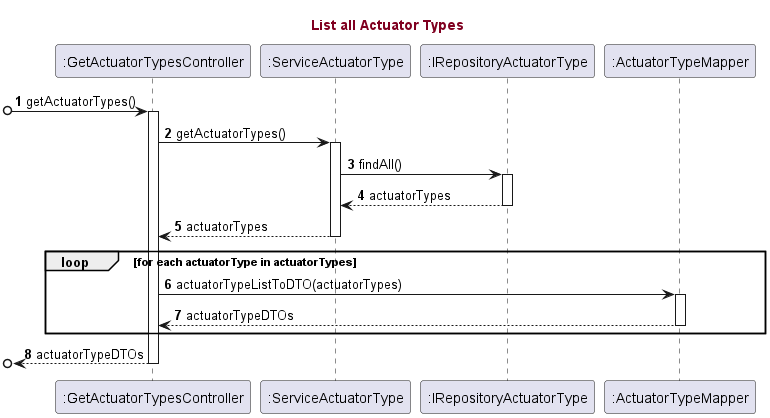

The diagram above was rendered by PlantUML. Its source (embedded in the PNG):
@startuml
'https://plantuml.com/use-case-diagram

title <font color=#800020> List all Actuator Types </font>

autonumber

participant ":GetActuatorTypesController"
participant ":ServiceActuatorType"
participant ":IRepositoryActuatorType"
participant ":ActuatorTypeMapper"


[o-> ":GetActuatorTypesController" : getActuatorTypes()
activate ":GetActuatorTypesController"

":GetActuatorTypesController" -> ":ServiceActuatorType": getActuatorTypes()
activate ":ServiceActuatorType"

":ServiceActuatorType" -> ":IRepositoryActuatorType": findAll()
activate ":IRepositoryActuatorType"

":IRepositoryActuatorType" --> ":ServiceActuatorType": actuatorTypes
deactivate ":IRepositoryActuatorType"

":ServiceActuatorType" --> ":GetActuatorTypesController": actuatorTypes
deactivate ":ServiceActuatorType"

loop for each actuatorType in actuatorTypes
":GetActuatorTypesController" -> ":ActuatorTypeMapper": actuatorTypeListToDTO(actuatorTypes)
activate ":ActuatorTypeMapper"

":ActuatorTypeMapper" --> ":GetActuatorTypesController": actuatorTypeDTOs
deactivate ":ActuatorTypeMapper"

end
[o<-- ":GetActuatorTypesController" : actuatorTypeDTOs
deactivate ":GetActuatorTypesController"

@enduml